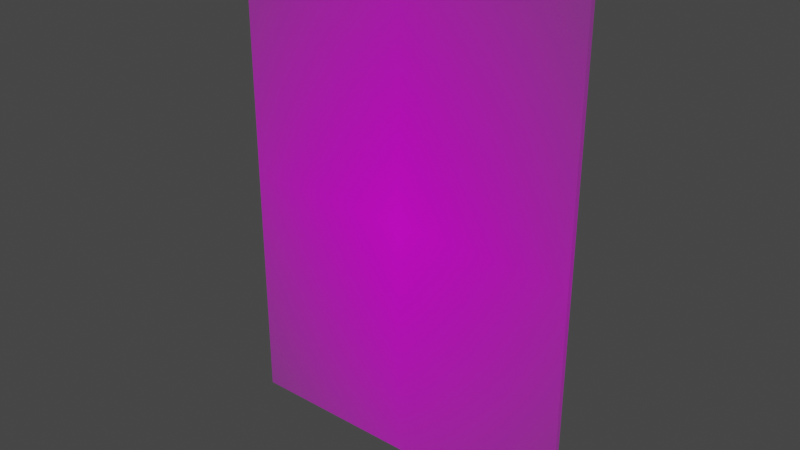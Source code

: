 # Source: MayerCaritasPlane.blend  (saved by Blender 2.83.18; exported with 4.5.12 LTS)
import bpy
from mathutils import Matrix  # noqa: F401  (used for matrix-valued properties, if any)

bpy.ops.wm.read_factory_settings(use_empty=True)
scene = bpy.context.scene
scene.name = 'Scene'

# ---- collections
col_collection = bpy.data.collections.new('Collection'); scene.collection.children.link(col_collection)

# ---- images (referenced by path relative to the original .blend; pixels are not part of the script)
import os
ASSET_DIR = os.environ.get("B2B_ASSET_DIR", "")  # directory of the original .blend (textures are referenced by path, not embedded)
HERE = os.path.dirname(os.path.abspath(__file__))  # packed textures are extracted next to this script under _unpacked/

def load_image(name, relpath, width, height, colorspace="sRGB"):
    """Load a texture the original file referenced (path relative to the .blend, or extracted next to this script)."""
    p = next((c for c in (os.path.join(HERE, relpath), os.path.join(ASSET_DIR, relpath)) if relpath and os.path.exists(c)), "")
    if p:
        img = bpy.data.images.load(p, check_existing=True)
        img.name = name
    else:  # same state as the original file: an image datablock whose file is absent (Cycles renders it pink)
        img = bpy.data.images.new(name, width, height)
        img.source = "FILE"
        img.filepath = "//" + (relpath or name)
    img.colorspace_settings.name = colorspace
    return img
img_mayercaritas430x645alpha_png = load_image('MayerCaritas430x645ALPHA.png', 'MayerCaritas430x645ALPHA.png', 1024, 1024, 'sRGB')

# ---- materials (node trees are filled in below, after node groups)
mat_mayercaritas430x645alpha = bpy.data.materials.new('MayerCaritas430x645ALPHA')
mat_mayercaritas430x645alpha.surface_render_method = 'BLENDED'
mat_mayercaritas430x645alpha.blend_method = 'BLEND'
mat_mayercaritas430x645alpha.use_transparent_shadow = False

# ---- material node trees
mat_mayercaritas430x645alpha.use_nodes = True; mat_mayercaritas430x645alpha.node_tree.nodes.clear()
_N = mat_mayercaritas430x645alpha.node_tree.nodes; _L = mat_mayercaritas430x645alpha.node_tree.links
n0 = _N.new('ShaderNodeOutputMaterial'); n0.name = 'Material Output'; n0.location = (300, 300)
n1 = _N.new('ShaderNodeTexImage'); n1.name = 'Image Texture'; n1.location = (-200, 300)
n1.image = img_mayercaritas430x645alpha_png
n1.extension = 'CLIP'
n2 = _N.new('ShaderNodeBsdfPrincipled'); n2.name = 'Principled BSDF'; n2.location = (0, 300)
n2.distribution = 'GGX'
n2.subsurface_method = 'BURLEY'
n2.inputs[3].default_value = 1.45
n2.inputs[27].default_value = (0.0, 0.0, 0.0, 1.0)
n2.inputs[28].default_value = 1.0
_L.new(n1.outputs[0], n2.inputs[0])
_L.new(n1.outputs[1], n2.inputs[4])
_L.new(n2.outputs[0], n0.inputs[0])
n0.is_active_output = True

# ---- world
world_world = bpy.data.worlds.new('World'); scene.world = world_world
world_world.use_nodes = True; world_world.node_tree.nodes.clear()
_N = world_world.node_tree.nodes; _L = world_world.node_tree.links
n0 = _N.new('ShaderNodeOutputWorld'); n0.name = 'World Output'; n0.location = (300, 300)
n1 = _N.new('ShaderNodeBackground'); n1.name = 'Background'; n1.location = (10, 300)
n1.inputs[0].default_value = (0.05088, 0.05088, 0.05088, 1.0)
_L.new(n1.outputs[0], n0.inputs[0])
n0.is_active_output = True
world_world.color = (0.05088, 0.05088, 0.05088)
world_world.use_sun_shadow = False
world_world.sun_shadow_jitter_overblur = 0.0

# ---- meshes
me_mayercaritas430x645alpha = bpy.data.meshes.new('MayerCaritas430x645ALPHA')
me_mayercaritas430x645alpha.from_pydata([(-0.3573, -0.002023, -2.177e-08), (0.3573, -0.002023, -2.177e-08), (-0.3573, 0.998, -2.177e-08), (0.3573, 0.998, -2.177e-08)], [], [(0, 1, 3, 2)])
_uv = me_mayercaritas430x645alpha.uv_layers.new(name='UVMap')
_uv.uv.foreach_set('vector', [0.0, 0.0, 1.0, 0.0, 1.0, 1.0, 0.0, 1.0])
me_mayercaritas430x645alpha.materials.append(mat_mayercaritas430x645alpha)
me_mayercaritas430x645alpha.use_remesh_fix_poles = True
me_mayercaritas430x645alpha.use_remesh_preserve_attributes = False
me_mayercaritas430x645alpha.use_mirror_vertex_groups = False
me_mayercaritas430x645alpha.update()

# ---- objects
ob_mayercaritas430x645alpha = bpy.data.objects.new('MayerCaritas430x645ALPHA', me_mayercaritas430x645alpha)

# ---- transforms, parenting, visibility, modifiers, constraints
ob_mayercaritas430x645alpha.location = (0.0, 0.0, 0.0)
ob_mayercaritas430x645alpha.rotation_euler = (1.571, -0.0, 0.0)
ob_mayercaritas430x645alpha.scale = (2.374, 2.374, 2.374)
ob_mayercaritas430x645alpha.lineart.crease_threshold = 0.0
_m = ob_mayercaritas430x645alpha.modifiers.new('Solidify', 'SOLIDIFY')

# ---- collection membership
col_collection.objects.link(ob_mayercaritas430x645alpha)

# ---- scene / render settings (as saved in the file)
scene.frame_start = 1; scene.frame_end = 250; scene.frame_set(1)
scene.render.engine = 'BLENDER_EEVEE_NEXT'
scene.cycles.use_denoising = False
scene.cycles.samples = 128
scene.cycles.sampling_pattern = 'TABULATED_SOBOL'
scene.cycles.use_adaptive_sampling = False
scene.cycles.use_light_tree = False
scene.view_settings.view_transform = 'Filmic'
bpy.context.view_layer.update()

# ---- added for rendering (the .blend has no active camera and no usable light): camera, sun
cam_auto = bpy.data.cameras.new('AutoCamera')
cam_auto.lens = 50.0
cam_auto.sensor_width = 36.0
cam_auto.clip_end = 1000.0
ob_auto_camera = bpy.data.objects.new('AutoCamera', cam_auto)
scene.collection.objects.link(ob_auto_camera)
ob_auto_camera.location = (2.70019, -3.22836, 3.34259)
ob_auto_camera.rotation_euler = (1.09748, -7.21219e-08, 0.694738)
scene.camera = ob_auto_camera
light_auto_sun = bpy.data.lights.new('AutoSun', 'SUN')
light_auto_sun.energy = 3.0
light_auto_sun.angle = 0.0523599
ob_auto_sun = bpy.data.objects.new('AutoSun', light_auto_sun)
scene.collection.objects.link(ob_auto_sun)
ob_auto_sun.rotation_euler = (0.872665, 0.174533, 0.523599)
bpy.context.view_layer.update()
